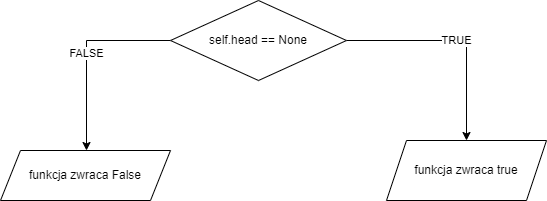

The diagram above was exported from draw.io. Its source (the exported page's mxGraphModel, read from the mxfile embedded in the PNG):
<mxGraphModel dx="595" dy="558" grid="1" gridSize="10" guides="1" tooltips="1" connect="1" arrows="1" fold="1" page="1" pageScale="1" pageWidth="827" pageHeight="1169" math="0" shadow="0">
  <root>
    <mxCell id="0" />
    <mxCell id="1" parent="0" />
    <mxCell id="VyM7Qnla5boWRs078cyv-41" value="TRUE" style="edgeStyle=orthogonalEdgeStyle;rounded=0;orthogonalLoop=1;jettySize=auto;html=1;" edge="1" parent="1" source="VyM7Qnla5boWRs078cyv-40">
      <mxGeometry relative="1" as="geometry">
        <mxPoint x="670" y="280" as="targetPoint" />
      </mxGeometry>
    </mxCell>
    <mxCell id="VyM7Qnla5boWRs078cyv-42" value="FALSE" style="edgeStyle=orthogonalEdgeStyle;rounded=0;orthogonalLoop=1;jettySize=auto;html=1;" edge="1" parent="1" source="VyM7Qnla5boWRs078cyv-40">
      <mxGeometry relative="1" as="geometry">
        <mxPoint x="290" y="290" as="targetPoint" />
      </mxGeometry>
    </mxCell>
    <mxCell id="VyM7Qnla5boWRs078cyv-40" value="self.head == None" style="rhombus;whiteSpace=wrap;html=1;" vertex="1" parent="1">
      <mxGeometry x="374" y="140" width="176" height="80" as="geometry" />
    </mxCell>
    <mxCell id="VyM7Qnla5boWRs078cyv-43" value="funkcja zwraca False" style="shape=parallelogram;perimeter=parallelogramPerimeter;whiteSpace=wrap;html=1;fixedSize=1;" vertex="1" parent="1">
      <mxGeometry x="204" y="290" width="170" height="50" as="geometry" />
    </mxCell>
    <mxCell id="VyM7Qnla5boWRs078cyv-44" value="funkcja zwraca true" style="shape=parallelogram;perimeter=parallelogramPerimeter;whiteSpace=wrap;html=1;fixedSize=1;" vertex="1" parent="1">
      <mxGeometry x="590" y="280" width="160" height="60" as="geometry" />
    </mxCell>
  </root>
</mxGraphModel>